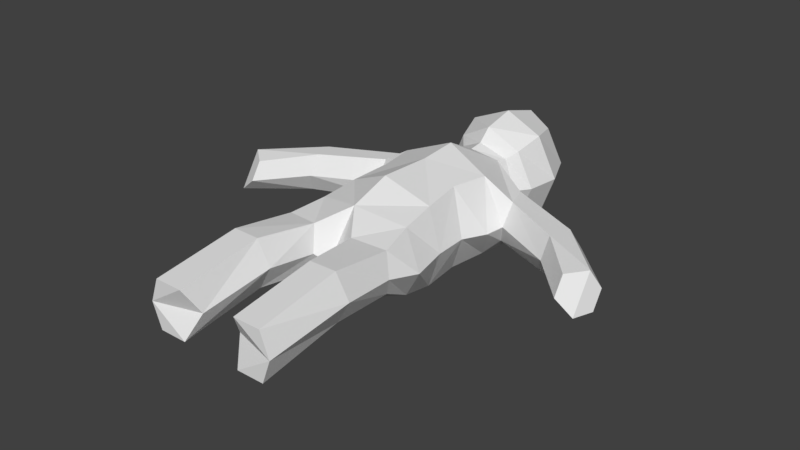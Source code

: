 # Source: Mobs.blend  (saved by Blender 2.78.0; exported with 4.5.12 LTS)
import bpy
from mathutils import Matrix  # noqa: F401  (used for matrix-valued properties, if any)

bpy.ops.wm.read_factory_settings(use_empty=True)
scene = bpy.context.scene
scene.name = 'Scene'

# ---- collections
col_collection_1 = bpy.data.collections.new('Collection 1'); scene.collection.children.link(col_collection_1)

# ---- world
world_world = bpy.data.worlds.new('World'); scene.world = world_world
world_world.color = (0.05088, 0.05088, 0.05088)
world_world.use_sun_shadow = False
world_world.sun_shadow_jitter_overblur = 0.0
world_world.cycles.sampling_method = 'MANUAL'

# ---- meshes
me_cube = bpy.data.meshes.new('Cube')
me_cube.from_pydata([(0.008771, 0.1367, 0.0117), (0.01061, 0.1676, 0.01527), (0.008771, 0.1367, -0.01222), (0.01061, 0.1702, -0.01533), (0.01267, 0.1465, -0.01407), (0.01267, 0.1443, 0.01367), (0.01433, 0.1728, 2.061e-09), (0.01249, 0.133, 1.669e-09), (0.01892, 0.1452, -2.38e-05), (0.01815, 0.07253, 0.01233), (0.01766, 0.1163, 0.01517), (0.01815, 0.07253, -0.01308), (0.0177, 0.1164, -0.01559), (0.02691, 0.1059, -0.0006865), (0.02701, 0.06844, 7.748e-10), (0.02911, 0.1176, 0.007915), (0.02767, 0.1308, -0.0001539), (0.02892, 0.1122, 0.0002522), (0.02831, 0.1261, -0.008331), (0.0679, 0.08889, 0.005915), (0.07714, 0.09765, 0.0003788), (0.06793, 0.08459, -0.0008441), (0.07717, 0.09334, -0.00638), (0.05783, 0.1124, -0.007622), (0.05235, 0.1005, 0.0002918), (0.05773, 0.1173, -0.0002976), (0.05225, 0.1054, 0.007616), (0.02606, 0.1267, 0.007869), (0.02576, 0.1162, -0.007691), (0.07446, 0.08572, -0.006295), (0.0744, 0.09433, 0.007223), (0.05494, 0.1138, 0.007322), (0.05514, 0.104, -0.007327), (0.008129, 0.05688, 0.01148), (0.02114, 0.05909, 0.01042), (0.008129, 0.05688, -0.005938), (0.02114, 0.05909, -0.005434), (0.01175, 0.002471, 0.009203), (0.02238, 0.0025, 0.009203), (0.01175, 0.002471, -0.009203), (0.02238, 0.0025, -0.009203), (0.02194, 0.03471, -0.004281), (0.01149, 0.03451, -0.004281), (0.02194, 0.03471, 0.01382), (0.01149, 0.03451, 0.01382), (0.02495, 0.05574, 0.00261), (0.005242, 0.05295, 0.00261), (0.02579, 0.002514, -9.13e-09), (0.008161, 0.007634, -1.095e-08), (0.02716, 0.03481, 0.004771), (0.006262, 0.0344, 0.004771), (0.01678, 0.08636, -0.01621), (0.01678, 0.08636, 0.01431), (0.02375, 0.08334, 7.645e-10), (0.01505, 0.1019, -0.01621), (0.01505, 0.1019, 0.01552), (0.02317, 0.09619, 1.066e-09), (0.0149, 0.1577, -0.01677), (0.0149, 0.1546, 0.01725), (0.02075, 0.1583, -7.829e-06), (0.00978, 0.1418, -0.01165), (0.00978, 0.1406, 0.01121), (0.01484, 0.1394, -3.523e-05), (-0.008771, 0.1367, 0.0117), (-0.01061, 0.1676, 0.01527), (-0.008771, 0.1367, -0.01222), (-0.01061, 0.1702, -0.01533), (0.0, 0.1739, -0.01904), (0.0, 0.1323, -0.01594), (0.0, 0.1713, 0.01899), (0.0, 0.1323, 0.01542), (-0.01267, 0.1465, -0.01407), (-0.01267, 0.1443, 0.01367), (0.0, 0.1428, 0.02075), (0.0, 0.1486, -0.02101), (-0.01433, 0.1728, 2.061e-09), (-0.01249, 0.133, 1.669e-09), (0.0, 0.1797, 2.143e-09), (-0.01892, 0.1452, -2.38e-05), (-0.01815, 0.07253, 0.01233), (-0.01766, 0.1163, 0.01517), (-0.01815, 0.07253, -0.01308), (-0.0177, 0.1164, -0.01559), (0.0, 0.1196, -0.02201), (0.0, 0.06844, -0.01942), (0.0, 0.1196, 0.02201), (0.0, 0.06766, 0.01645), (-0.02691, 0.1059, -0.0006865), (-0.02701, 0.06844, 7.748e-10), (0.0, 0.05481, 6.536e-10), (-0.02911, 0.1176, 0.007915), (-0.02767, 0.1308, -0.0001539), (-0.02892, 0.1122, 0.0002522), (-0.02831, 0.1261, -0.008331), (-0.0679, 0.08889, 0.005915), (-0.07714, 0.09765, 0.0003788), (-0.06793, 0.08459, -0.0008441), (-0.07717, 0.09334, -0.00638), (-0.05783, 0.1124, -0.007622), (-0.05235, 0.1005, 0.0002918), (-0.05773, 0.1173, -0.0002976), (-0.05225, 0.1054, 0.007616), (-0.02606, 0.1267, 0.007869), (-0.02576, 0.1162, -0.007691), (-0.07446, 0.08572, -0.006295), (-0.0744, 0.09433, 0.007223), (-0.05494, 0.1138, 0.007322), (-0.05514, 0.104, -0.007327), (-0.008129, 0.05688, 0.01148), (-0.02114, 0.05909, 0.01042), (-0.008129, 0.05688, -0.005938), (-0.02114, 0.05909, -0.005434), (-0.01175, 0.002471, 0.009203), (-0.02238, 0.0025, 0.009203), (-0.01175, 0.002471, -0.009203), (-0.02238, 0.0025, -0.009203), (-0.02194, 0.03471, -0.004281), (-0.01149, 0.03451, -0.004281), (-0.02194, 0.03471, 0.01382), (-0.01149, 0.03451, 0.01382), (-0.02495, 0.05574, 0.00261), (-0.005242, 0.05295, 0.00261), (-0.02579, 0.002514, -9.13e-09), (-0.008161, 0.007634, -1.095e-08), (-0.02716, 0.03481, 0.004771), (-0.006262, 0.0344, 0.004771), (-0.01678, 0.08636, -0.01621), (-0.01678, 0.08636, 0.01431), (0.0, 0.08334, 0.02178), (0.0, 0.08334, -0.02229), (-0.02375, 0.08334, 7.645e-10), (-0.01505, 0.1019, -0.01621), (-0.01505, 0.1019, 0.01552), (0.0, 0.1049, 0.02091), (0.0, 0.1049, -0.02368), (-0.02317, 0.09619, 1.066e-09), (-0.0149, 0.1577, -0.01677), (-0.0149, 0.1546, 0.01725), (0.0, 0.1555, 0.02362), (0.0, 0.161, -0.02305), (-0.02075, 0.1583, -7.829e-06), (-0.00978, 0.1418, -0.01165), (-0.00978, 0.1406, 0.01121), (0.0, 0.1378, 0.01609), (0.0, 0.141, -0.01647), (-0.01484, 0.1394, -3.523e-05)], [], [(144, 60, 2, 68), (62, 61, 0, 7), (6, 3, 67, 77), (61, 143, 70, 0), (58, 138, 73, 5), (59, 58, 5, 8), (139, 57, 4, 74), (57, 59, 8, 4), (1, 6, 77, 69), (60, 62, 7, 2), (129, 51, 11, 84), (53, 52, 9, 14), (52, 128, 86, 9), (56, 53, 51, 54), (55, 52, 53, 56), (54, 51, 129, 134), (51, 53, 14, 11), (22, 20, 30, 29), (32, 29, 21, 24), (15, 27, 0, 10), (31, 27, 15, 26), (29, 30, 19, 21), (26, 24, 21, 19), (25, 23, 18, 16), (20, 22, 23, 25), (30, 31, 26, 19), (28, 32, 24, 17), (18, 23, 32, 28), (20, 25, 31, 30), (25, 16, 27, 31), (15, 17, 24, 26), (23, 22, 29, 32), (36, 41, 42, 35), (47, 38, 37, 48), (47, 48, 39, 40), (50, 42, 39, 48), (49, 41, 36, 45), (47, 40, 41, 49), (46, 35, 42, 50), (43, 34, 33, 44), (38, 43, 44, 37), (41, 40, 39, 42), (33, 46, 50, 44), (38, 47, 49, 43), (43, 49, 45, 34), (44, 50, 48, 37), (12, 83, 68, 2), (85, 10, 0, 70), (17, 15, 10, 13), (28, 17, 13, 12), (18, 28, 12, 2), (16, 18, 2, 7), (27, 16, 7, 0), (34, 45, 14, 9), (33, 34, 9, 86), (46, 33, 86, 89), (35, 46, 89, 84), (36, 35, 84, 11), (45, 36, 11, 14), (12, 13, 56, 54), (83, 12, 54, 134), (13, 10, 55, 56), (10, 85, 133, 55), (3, 6, 59, 57), (67, 3, 57, 139), (6, 1, 58, 59), (1, 69, 138, 58), (4, 8, 62, 60), (5, 73, 143, 61), (8, 5, 61, 62), (74, 4, 60, 144), (133, 128, 52, 55), (144, 68, 65, 141), (145, 76, 63, 142), (75, 77, 67, 66), (142, 63, 70, 143), (137, 72, 73, 138), (140, 78, 72, 137), (139, 74, 71, 136), (136, 71, 78, 140), (64, 69, 77, 75), (141, 65, 76, 145), (129, 84, 81, 126), (130, 88, 79, 127), (127, 79, 86, 128), (135, 131, 126, 130), (132, 135, 130, 127), (131, 134, 129, 126), (126, 81, 88, 130), (97, 104, 105, 95), (107, 99, 96, 104), (90, 80, 63, 102), (106, 101, 90, 102), (104, 96, 94, 105), (101, 94, 96, 99), (100, 91, 93, 98), (95, 100, 98, 97), (105, 94, 101, 106), (103, 92, 99, 107), (93, 103, 107, 98), (95, 105, 106, 100), (100, 106, 102, 91), (90, 101, 99, 92), (98, 107, 104, 97), (111, 110, 117, 116), (122, 123, 112, 113), (122, 115, 114, 123), (125, 123, 114, 117), (124, 120, 111, 116), (122, 124, 116, 115), (121, 125, 117, 110), (118, 119, 108, 109), (113, 112, 119, 118), (116, 117, 114, 115), (108, 119, 125, 121), (113, 118, 124, 122), (118, 109, 120, 124), (119, 112, 123, 125), (82, 65, 68, 83), (85, 70, 63, 80), (92, 87, 80, 90), (103, 82, 87, 92), (93, 65, 82, 103), (91, 76, 65, 93), (102, 63, 76, 91), (109, 79, 88, 120), (108, 86, 79, 109), (121, 89, 86, 108), (110, 84, 89, 121), (111, 81, 84, 110), (120, 88, 81, 111), (82, 131, 135, 87), (83, 134, 131, 82), (87, 135, 132, 80), (80, 132, 133, 85), (66, 136, 140, 75), (67, 139, 136, 66), (75, 140, 137, 64), (64, 137, 138, 69), (71, 141, 145, 78), (72, 142, 143, 73), (78, 145, 142, 72), (74, 144, 141, 71), (133, 132, 127, 128)])
me_cube.use_remesh_preserve_volume = False
me_cube.use_remesh_preserve_attributes = False
me_cube.use_mirror_vertex_groups = False
me_cube.update()

# ---- objects
ob_human = bpy.data.objects.new('Human', me_cube)

# ---- transforms, parenting, visibility, modifiers, constraints
ob_human.location = (0.0, 0.0, 0.0)
ob_human.lineart.crease_threshold = 0.0

# ---- collection membership
col_collection_1.objects.link(ob_human)

# ---- scene / render settings (as saved in the file)
scene.frame_start = 1; scene.frame_end = 250; scene.frame_set(1)
scene.render.engine = 'CYCLES'
scene.render.dither_intensity = 0.0
scene.cycles.use_denoising = False
scene.cycles.samples = 128
scene.cycles.sampling_pattern = 'TABULATED_SOBOL'
scene.cycles.light_sampling_threshold = 0.0
scene.cycles.use_adaptive_sampling = False
scene.cycles.use_light_tree = False
scene.cycles.blur_glossy = 0.0
scene.cycles.sample_clamp_indirect = 0.0
scene.view_settings.view_transform = 'Standard'
bpy.context.view_layer.update()

# ---- added for rendering (the .blend has no active camera and no usable light): camera, sun
cam_auto = bpy.data.cameras.new('AutoCamera')
cam_auto.lens = 50.0
cam_auto.sensor_width = 36.0
cam_auto.clip_end = 1000.0
ob_auto_camera = bpy.data.objects.new('AutoCamera', cam_auto)
scene.collection.objects.link(ob_auto_camera)
ob_auto_camera.location = (0.221784, -0.175067, 0.177399)
ob_auto_camera.rotation_euler = (1.09748, -7.21219e-08, 0.694738)
scene.camera = ob_auto_camera
light_auto_sun = bpy.data.lights.new('AutoSun', 'SUN')
light_auto_sun.energy = 3.0
light_auto_sun.angle = 0.0523599
ob_auto_sun = bpy.data.objects.new('AutoSun', light_auto_sun)
scene.collection.objects.link(ob_auto_sun)
ob_auto_sun.rotation_euler = (0.872665, 0.174533, 0.523599)
bpy.context.view_layer.update()
